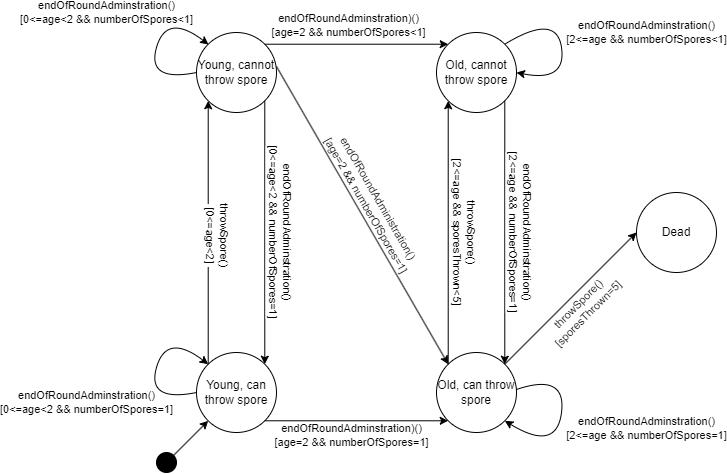

The diagram above was exported from draw.io. Its source (the exported page's mxGraphModel, read from the mxfile embedded in the PNG):
<mxGraphModel dx="954" dy="1826" grid="1" gridSize="10" guides="1" tooltips="1" connect="1" arrows="1" fold="1" page="1" pageScale="1" pageWidth="827" pageHeight="1169" math="0" shadow="0">
  <root>
    <mxCell id="0" />
    <mxCell id="1" parent="0" />
    <mxCell id="ATkJ8m-9xpN213vM54MG-1" value="Young, can throw spore" style="ellipse;whiteSpace=wrap;html=1;aspect=fixed;" parent="1" vertex="1">
      <mxGeometry x="240" y="320" width="80" height="80" as="geometry" />
    </mxCell>
    <mxCell id="ATkJ8m-9xpN213vM54MG-2" value="Young, cannot throw spore" style="ellipse;whiteSpace=wrap;html=1;aspect=fixed;" parent="1" vertex="1">
      <mxGeometry x="240" width="80" height="80" as="geometry" />
    </mxCell>
    <mxCell id="ATkJ8m-9xpN213vM54MG-3" value="Old, can throw spore" style="ellipse;whiteSpace=wrap;html=1;aspect=fixed;" parent="1" vertex="1">
      <mxGeometry x="480" y="320" width="80" height="80" as="geometry" />
    </mxCell>
    <mxCell id="ATkJ8m-9xpN213vM54MG-4" value="Old, cannot throw spore" style="ellipse;whiteSpace=wrap;html=1;aspect=fixed;" parent="1" vertex="1">
      <mxGeometry x="480" width="80" height="80" as="geometry" />
    </mxCell>
    <mxCell id="ATkJ8m-9xpN213vM54MG-5" value="Dead" style="ellipse;whiteSpace=wrap;html=1;aspect=fixed;" parent="1" vertex="1">
      <mxGeometry x="680" y="160" width="80" height="80" as="geometry" />
    </mxCell>
    <mxCell id="ATkJ8m-9xpN213vM54MG-6" value="" style="ellipse;whiteSpace=wrap;html=1;aspect=fixed;fillColor=#000000;" parent="1" vertex="1">
      <mxGeometry x="200" y="420" width="20" height="20" as="geometry" />
    </mxCell>
    <mxCell id="ATkJ8m-9xpN213vM54MG-7" value="" style="endArrow=classic;html=1;rounded=0;exitX=1;exitY=0;exitDx=0;exitDy=0;" parent="1" source="ATkJ8m-9xpN213vM54MG-6" target="ATkJ8m-9xpN213vM54MG-1" edge="1">
      <mxGeometry width="50" height="50" relative="1" as="geometry">
        <mxPoint x="390" y="370" as="sourcePoint" />
        <mxPoint x="440" y="320" as="targetPoint" />
      </mxGeometry>
    </mxCell>
    <mxCell id="ATkJ8m-9xpN213vM54MG-8" value="" style="endArrow=classic;html=1;rounded=0;entryX=0;entryY=1;entryDx=0;entryDy=0;exitX=0;exitY=0;exitDx=0;exitDy=0;" parent="1" source="ATkJ8m-9xpN213vM54MG-1" target="ATkJ8m-9xpN213vM54MG-2" edge="1">
      <mxGeometry width="50" height="50" relative="1" as="geometry">
        <mxPoint x="390" y="370" as="sourcePoint" />
        <mxPoint x="440" y="320" as="targetPoint" />
      </mxGeometry>
    </mxCell>
    <mxCell id="ATkJ8m-9xpN213vM54MG-9" value="throwSpore()&lt;br&gt;[0&amp;lt;=age&amp;lt;2]" style="edgeLabel;html=1;align=center;verticalAlign=middle;resizable=0;points=[];rotation=90;" parent="ATkJ8m-9xpN213vM54MG-8" vertex="1" connectable="0">
      <mxGeometry x="-0.0193" y="-1" relative="1" as="geometry">
        <mxPoint x="9" as="offset" />
      </mxGeometry>
    </mxCell>
    <mxCell id="ATkJ8m-9xpN213vM54MG-10" value="" style="endArrow=classic;html=1;rounded=0;exitX=1;exitY=1;exitDx=0;exitDy=0;entryX=1;entryY=0;entryDx=0;entryDy=0;" parent="1" source="ATkJ8m-9xpN213vM54MG-2" target="ATkJ8m-9xpN213vM54MG-1" edge="1">
      <mxGeometry width="50" height="50" relative="1" as="geometry">
        <mxPoint x="390" y="370" as="sourcePoint" />
        <mxPoint x="440" y="320" as="targetPoint" />
      </mxGeometry>
    </mxCell>
    <mxCell id="ATkJ8m-9xpN213vM54MG-11" value="endOfRoundAdminstration()&lt;br&gt;[0&amp;lt;=age&amp;lt;2 &amp;amp;&amp;amp; numberOfSpores=1]" style="edgeLabel;html=1;align=center;verticalAlign=middle;resizable=0;points=[];rotation=90;" parent="ATkJ8m-9xpN213vM54MG-10" vertex="1" connectable="0">
      <mxGeometry x="0.058" y="1" relative="1" as="geometry">
        <mxPoint x="15" y="-8" as="offset" />
      </mxGeometry>
    </mxCell>
    <mxCell id="ATkJ8m-9xpN213vM54MG-12" value="" style="endArrow=classic;html=1;rounded=0;exitX=1;exitY=0;exitDx=0;exitDy=0;entryX=0;entryY=0;entryDx=0;entryDy=0;" parent="1" source="ATkJ8m-9xpN213vM54MG-2" target="ATkJ8m-9xpN213vM54MG-4" edge="1">
      <mxGeometry width="50" height="50" relative="1" as="geometry">
        <mxPoint x="390" y="370" as="sourcePoint" />
        <mxPoint x="440" y="320" as="targetPoint" />
      </mxGeometry>
    </mxCell>
    <mxCell id="ATkJ8m-9xpN213vM54MG-13" value="endOfRoundAdminstration)()&lt;br&gt;[age=2 &amp;amp;&amp;amp; numberOfSpores&amp;lt;1]" style="edgeLabel;html=1;align=center;verticalAlign=middle;resizable=0;points=[];" parent="ATkJ8m-9xpN213vM54MG-12" vertex="1" connectable="0">
      <mxGeometry x="-0.3904" relative="1" as="geometry">
        <mxPoint x="27" y="-19" as="offset" />
      </mxGeometry>
    </mxCell>
    <mxCell id="ATkJ8m-9xpN213vM54MG-14" value="" style="endArrow=classic;html=1;rounded=0;exitX=1;exitY=1;exitDx=0;exitDy=0;entryX=0;entryY=1;entryDx=0;entryDy=0;" parent="1" source="ATkJ8m-9xpN213vM54MG-1" target="ATkJ8m-9xpN213vM54MG-3" edge="1">
      <mxGeometry width="50" height="50" relative="1" as="geometry">
        <mxPoint x="318" y="22" as="sourcePoint" />
        <mxPoint x="502" y="22" as="targetPoint" />
      </mxGeometry>
    </mxCell>
    <mxCell id="ATkJ8m-9xpN213vM54MG-15" value="endOfRoundAdminstration)()&lt;br&gt;[age=2 &amp;amp;&amp;amp; numberOfSpores=1]" style="edgeLabel;html=1;align=center;verticalAlign=middle;resizable=0;points=[];" parent="ATkJ8m-9xpN213vM54MG-14" vertex="1" connectable="0">
      <mxGeometry x="-0.3904" relative="1" as="geometry">
        <mxPoint x="30" y="14" as="offset" />
      </mxGeometry>
    </mxCell>
    <mxCell id="ATkJ8m-9xpN213vM54MG-16" value="" style="endArrow=classic;html=1;rounded=0;exitX=1;exitY=0.425;exitDx=0;exitDy=0;exitPerimeter=0;entryX=0;entryY=0;entryDx=0;entryDy=0;" parent="1" source="ATkJ8m-9xpN213vM54MG-2" target="ATkJ8m-9xpN213vM54MG-3" edge="1">
      <mxGeometry width="50" height="50" relative="1" as="geometry">
        <mxPoint x="390" y="240" as="sourcePoint" />
        <mxPoint x="440" y="190" as="targetPoint" />
      </mxGeometry>
    </mxCell>
    <mxCell id="ATkJ8m-9xpN213vM54MG-17" value="endOfRoundAdministration()&lt;br&gt;[age=2 &amp;amp;&amp;amp; numberOfSpores=1]" style="edgeLabel;html=1;align=center;verticalAlign=middle;resizable=0;points=[];rotation=60;" parent="ATkJ8m-9xpN213vM54MG-16" vertex="1" connectable="0">
      <mxGeometry x="-0.0972" y="-2" relative="1" as="geometry">
        <mxPoint x="20" y="-1" as="offset" />
      </mxGeometry>
    </mxCell>
    <mxCell id="ATkJ8m-9xpN213vM54MG-18" value="" style="endArrow=classic;html=1;rounded=0;entryX=0;entryY=1;entryDx=0;entryDy=0;exitX=0;exitY=0;exitDx=0;exitDy=0;" parent="1" source="ATkJ8m-9xpN213vM54MG-3" target="ATkJ8m-9xpN213vM54MG-4" edge="1">
      <mxGeometry width="50" height="50" relative="1" as="geometry">
        <mxPoint x="262" y="342" as="sourcePoint" />
        <mxPoint x="262" y="78" as="targetPoint" />
      </mxGeometry>
    </mxCell>
    <mxCell id="ATkJ8m-9xpN213vM54MG-19" value="throwSpore()&lt;br&gt;[2&amp;lt;=age &amp;amp;&amp;amp; sporesThrown&amp;lt;5]" style="edgeLabel;html=1;align=center;verticalAlign=middle;resizable=0;points=[];rotation=90;" parent="ATkJ8m-9xpN213vM54MG-18" vertex="1" connectable="0">
      <mxGeometry x="-0.0193" y="-1" relative="1" as="geometry">
        <mxPoint x="16" y="-3" as="offset" />
      </mxGeometry>
    </mxCell>
    <mxCell id="ATkJ8m-9xpN213vM54MG-20" value="" style="endArrow=classic;html=1;rounded=0;exitX=1;exitY=1;exitDx=0;exitDy=0;entryX=1;entryY=0;entryDx=0;entryDy=0;" parent="1" source="ATkJ8m-9xpN213vM54MG-4" target="ATkJ8m-9xpN213vM54MG-3" edge="1">
      <mxGeometry width="50" height="50" relative="1" as="geometry">
        <mxPoint x="318" y="78" as="sourcePoint" />
        <mxPoint x="318" y="342" as="targetPoint" />
      </mxGeometry>
    </mxCell>
    <mxCell id="ATkJ8m-9xpN213vM54MG-21" value="endOfRoundAdminstration()&lt;br&gt;[2&amp;lt;=age &amp;amp;&amp;amp; numberOfSpores=1]" style="edgeLabel;html=1;align=center;verticalAlign=middle;resizable=0;points=[];rotation=90;" parent="ATkJ8m-9xpN213vM54MG-20" vertex="1" connectable="0">
      <mxGeometry x="0.058" y="1" relative="1" as="geometry">
        <mxPoint x="15" y="-8" as="offset" />
      </mxGeometry>
    </mxCell>
    <mxCell id="ATkJ8m-9xpN213vM54MG-22" value="" style="endArrow=classic;html=1;rounded=0;exitX=1;exitY=0;exitDx=0;exitDy=0;entryX=0;entryY=0.5;entryDx=0;entryDy=0;" parent="1" source="ATkJ8m-9xpN213vM54MG-3" target="ATkJ8m-9xpN213vM54MG-5" edge="1">
      <mxGeometry width="50" height="50" relative="1" as="geometry">
        <mxPoint x="390" y="240" as="sourcePoint" />
        <mxPoint x="440" y="190" as="targetPoint" />
      </mxGeometry>
    </mxCell>
    <mxCell id="ATkJ8m-9xpN213vM54MG-24" value="throwSpore()&lt;br&gt;[sporesThrown=5]" style="edgeLabel;html=1;align=center;verticalAlign=middle;resizable=0;points=[];rotation=-45;" parent="ATkJ8m-9xpN213vM54MG-22" vertex="1" connectable="0">
      <mxGeometry x="0.2417" y="-1" relative="1" as="geometry">
        <mxPoint x="-5" y="27" as="offset" />
      </mxGeometry>
    </mxCell>
    <mxCell id="ATkJ8m-9xpN213vM54MG-25" value="&lt;span style=&quot;color: rgb(0, 0, 0); font-family: Helvetica; font-size: 11px; font-style: normal; font-variant-ligatures: normal; font-variant-caps: normal; font-weight: 400; letter-spacing: normal; orphans: 2; text-align: center; text-indent: 0px; text-transform: none; widows: 2; word-spacing: 0px; -webkit-text-stroke-width: 0px; white-space: nowrap; text-decoration-thickness: initial; text-decoration-style: initial; text-decoration-color: initial; float: none; display: inline !important;&quot;&gt;endOfRoundAdminstration()&lt;/span&gt;&lt;br style=&quot;forced-color-adjust: none; color: rgb(0, 0, 0); font-family: Helvetica; font-size: 11px; font-style: normal; font-variant-ligatures: normal; font-variant-caps: normal; font-weight: 400; letter-spacing: normal; orphans: 2; text-align: center; text-indent: 0px; text-transform: none; widows: 2; word-spacing: 0px; -webkit-text-stroke-width: 0px; white-space: nowrap; text-decoration-thickness: initial; text-decoration-style: initial; text-decoration-color: initial;&quot;&gt;&lt;span style=&quot;color: rgb(0, 0, 0); font-family: Helvetica; font-size: 11px; font-style: normal; font-variant-ligatures: normal; font-variant-caps: normal; font-weight: 400; letter-spacing: normal; orphans: 2; text-align: center; text-indent: 0px; text-transform: none; widows: 2; word-spacing: 0px; -webkit-text-stroke-width: 0px; white-space: nowrap; text-decoration-thickness: initial; text-decoration-style: initial; text-decoration-color: initial; float: none; display: inline !important;&quot;&gt;[0&amp;lt;=age&amp;lt;2 &amp;amp;&amp;amp; numberOfSpores=1]&lt;/span&gt;" style="curved=1;endArrow=classic;html=1;rounded=0;exitX=0;exitY=0.5;exitDx=0;exitDy=0;entryX=0;entryY=0;entryDx=0;entryDy=0;labelBackgroundColor=none;" parent="1" source="ATkJ8m-9xpN213vM54MG-1" target="ATkJ8m-9xpN213vM54MG-1" edge="1">
      <mxGeometry x="-0.4212" y="60" width="50" height="50" relative="1" as="geometry">
        <mxPoint x="250" y="380" as="sourcePoint" />
        <mxPoint x="250" y="290" as="targetPoint" />
        <Array as="points">
          <mxPoint x="190" y="370" />
          <mxPoint x="210" y="300" />
        </Array>
        <mxPoint x="-2" y="16" as="offset" />
      </mxGeometry>
    </mxCell>
    <mxCell id="ATkJ8m-9xpN213vM54MG-26" value="&lt;span style=&quot;color: rgb(0, 0, 0); font-family: Helvetica; font-size: 11px; font-style: normal; font-variant-ligatures: normal; font-variant-caps: normal; font-weight: 400; letter-spacing: normal; orphans: 2; text-align: center; text-indent: 0px; text-transform: none; widows: 2; word-spacing: 0px; -webkit-text-stroke-width: 0px; white-space: nowrap; text-decoration-thickness: initial; text-decoration-style: initial; text-decoration-color: initial; float: none; display: inline !important;&quot;&gt;endOfRoundAdminstration()&lt;/span&gt;&lt;br style=&quot;forced-color-adjust: none; color: rgb(0, 0, 0); font-family: Helvetica; font-size: 11px; font-style: normal; font-variant-ligatures: normal; font-variant-caps: normal; font-weight: 400; letter-spacing: normal; orphans: 2; text-align: center; text-indent: 0px; text-transform: none; widows: 2; word-spacing: 0px; -webkit-text-stroke-width: 0px; white-space: nowrap; text-decoration-thickness: initial; text-decoration-style: initial; text-decoration-color: initial;&quot;&gt;&lt;span style=&quot;color: rgb(0, 0, 0); font-family: Helvetica; font-size: 11px; font-style: normal; font-variant-ligatures: normal; font-variant-caps: normal; font-weight: 400; letter-spacing: normal; orphans: 2; text-align: center; text-indent: 0px; text-transform: none; widows: 2; word-spacing: 0px; -webkit-text-stroke-width: 0px; white-space: nowrap; text-decoration-thickness: initial; text-decoration-style: initial; text-decoration-color: initial; float: none; display: inline !important;&quot;&gt;[0&amp;lt;=age&amp;lt;2 &amp;amp;&amp;amp; numberOfSpores&amp;lt;1]&lt;/span&gt;" style="curved=1;endArrow=classic;html=1;rounded=0;exitX=0;exitY=0.5;exitDx=0;exitDy=0;entryX=0;entryY=0;entryDx=0;entryDy=0;labelBackgroundColor=none;" parent="1" edge="1">
      <mxGeometry x="0.2153" y="58" width="50" height="50" relative="1" as="geometry">
        <mxPoint x="240" y="40" as="sourcePoint" />
        <mxPoint x="252" y="12" as="targetPoint" />
        <Array as="points">
          <mxPoint x="190" y="50" />
          <mxPoint x="210" y="-20" />
        </Array>
        <mxPoint as="offset" />
      </mxGeometry>
    </mxCell>
    <mxCell id="ATkJ8m-9xpN213vM54MG-27" value="&lt;span style=&quot;color: rgb(0, 0, 0); font-family: Helvetica; font-size: 11px; font-style: normal; font-variant-ligatures: normal; font-variant-caps: normal; font-weight: 400; letter-spacing: normal; orphans: 2; text-align: center; text-indent: 0px; text-transform: none; widows: 2; word-spacing: 0px; -webkit-text-stroke-width: 0px; white-space: nowrap; text-decoration-thickness: initial; text-decoration-style: initial; text-decoration-color: initial; float: none; display: inline !important;&quot;&gt;endOfRoundAdminstration()&lt;/span&gt;&lt;br style=&quot;forced-color-adjust: none; color: rgb(0, 0, 0); font-family: Helvetica; font-size: 11px; font-style: normal; font-variant-ligatures: normal; font-variant-caps: normal; font-weight: 400; letter-spacing: normal; orphans: 2; text-align: center; text-indent: 0px; text-transform: none; widows: 2; word-spacing: 0px; -webkit-text-stroke-width: 0px; white-space: nowrap; text-decoration-thickness: initial; text-decoration-style: initial; text-decoration-color: initial;&quot;&gt;&lt;span style=&quot;color: rgb(0, 0, 0); font-family: Helvetica; font-size: 11px; font-style: normal; font-variant-ligatures: normal; font-variant-caps: normal; font-weight: 400; letter-spacing: normal; orphans: 2; text-align: center; text-indent: 0px; text-transform: none; widows: 2; word-spacing: 0px; -webkit-text-stroke-width: 0px; white-space: nowrap; text-decoration-thickness: initial; text-decoration-style: initial; text-decoration-color: initial; float: none; display: inline !important;&quot;&gt;[2&amp;lt;=age &amp;amp;&amp;amp; numberOfSpores&amp;lt;1]&lt;/span&gt;" style="curved=1;endArrow=classic;html=1;rounded=0;exitX=1;exitY=0;exitDx=0;exitDy=0;entryX=1;entryY=0.5;entryDx=0;entryDy=0;labelBackgroundColor=none;" parent="1" source="ATkJ8m-9xpN213vM54MG-4" target="ATkJ8m-9xpN213vM54MG-4" edge="1">
      <mxGeometry x="0.022" y="86" width="50" height="50" relative="1" as="geometry">
        <mxPoint x="590" y="-20" as="sourcePoint" />
        <mxPoint x="602" y="-48" as="targetPoint" />
        <Array as="points">
          <mxPoint x="600" y="-20" />
          <mxPoint x="610" y="50" />
        </Array>
        <mxPoint as="offset" />
      </mxGeometry>
    </mxCell>
    <mxCell id="ATkJ8m-9xpN213vM54MG-28" value="&lt;span style=&quot;color: rgb(0, 0, 0); font-family: Helvetica; font-size: 11px; font-style: normal; font-variant-ligatures: normal; font-variant-caps: normal; font-weight: 400; letter-spacing: normal; orphans: 2; text-align: center; text-indent: 0px; text-transform: none; widows: 2; word-spacing: 0px; -webkit-text-stroke-width: 0px; white-space: nowrap; text-decoration-thickness: initial; text-decoration-style: initial; text-decoration-color: initial; float: none; display: inline !important;&quot;&gt;endOfRoundAdminstration()&lt;/span&gt;&lt;br style=&quot;forced-color-adjust: none; color: rgb(0, 0, 0); font-family: Helvetica; font-size: 11px; font-style: normal; font-variant-ligatures: normal; font-variant-caps: normal; font-weight: 400; letter-spacing: normal; orphans: 2; text-align: center; text-indent: 0px; text-transform: none; widows: 2; word-spacing: 0px; -webkit-text-stroke-width: 0px; white-space: nowrap; text-decoration-thickness: initial; text-decoration-style: initial; text-decoration-color: initial;&quot;&gt;&lt;span style=&quot;color: rgb(0, 0, 0); font-family: Helvetica; font-size: 11px; font-style: normal; font-variant-ligatures: normal; font-variant-caps: normal; font-weight: 400; letter-spacing: normal; orphans: 2; text-align: center; text-indent: 0px; text-transform: none; widows: 2; word-spacing: 0px; -webkit-text-stroke-width: 0px; white-space: nowrap; text-decoration-thickness: initial; text-decoration-style: initial; text-decoration-color: initial; float: none; display: inline !important;&quot;&gt;[2&amp;lt;=age &amp;amp;&amp;amp; numberOfSpores=1]&lt;/span&gt;" style="curved=1;endArrow=classic;html=1;rounded=0;exitX=1;exitY=0;exitDx=0;exitDy=0;entryX=1;entryY=1;entryDx=0;entryDy=0;labelBackgroundColor=none;" parent="1" target="ATkJ8m-9xpN213vM54MG-3" edge="1">
      <mxGeometry x="0.022" y="86" width="50" height="50" relative="1" as="geometry">
        <mxPoint x="560" y="357" as="sourcePoint" />
        <mxPoint x="572" y="385" as="targetPoint" />
        <Array as="points">
          <mxPoint x="610" y="340" />
          <mxPoint x="600" y="420" />
        </Array>
        <mxPoint as="offset" />
      </mxGeometry>
    </mxCell>
  </root>
</mxGraphModel>